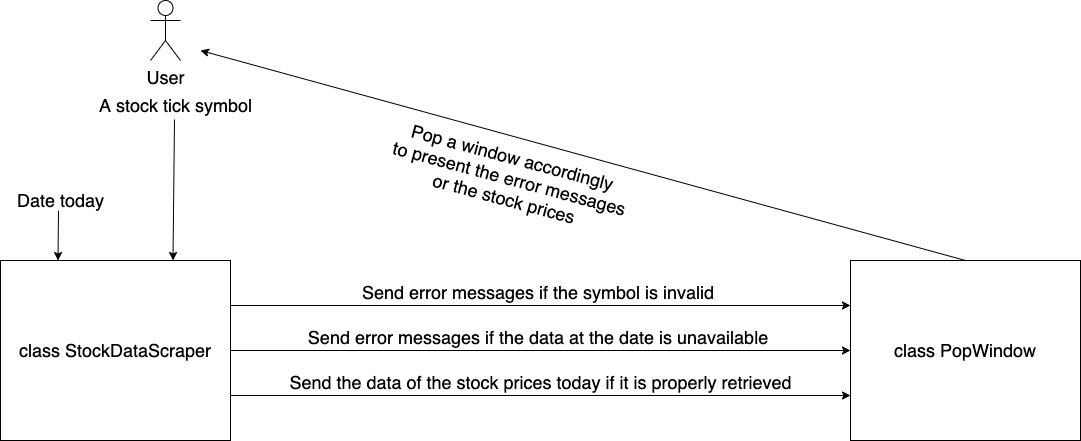

The diagram above was exported from draw.io. Its source (the exported page's mxGraphModel, read from the mxfile embedded in the PNG):
<mxGraphModel dx="2253" dy="658" grid="1" gridSize="10" guides="1" tooltips="1" connect="1" arrows="1" fold="1" page="1" pageScale="1" pageWidth="827" pageHeight="1169" background="#ffffff" math="0" shadow="0">
  <root>
    <mxCell id="WIyWlLk6GJQsqaUBKTNV-0" />
    <mxCell id="WIyWlLk6GJQsqaUBKTNV-1" parent="WIyWlLk6GJQsqaUBKTNV-0" />
    <mxCell id="R7zbUfIkJ5q1A6o6oyhQ-8" value="class StockDataScraper" style="rounded=0;whiteSpace=wrap;html=1;labelPosition=center;verticalLabelPosition=middle;align=center;verticalAlign=middle;fontSize=18;" parent="WIyWlLk6GJQsqaUBKTNV-1" vertex="1">
      <mxGeometry x="-270" y="330" width="230" height="180" as="geometry" />
    </mxCell>
    <mxCell id="R7zbUfIkJ5q1A6o6oyhQ-10" value="" style="endArrow=classic;html=1;entryX=0.25;entryY=0;entryDx=0;entryDy=0;fontSize=18;" parent="WIyWlLk6GJQsqaUBKTNV-1" target="R7zbUfIkJ5q1A6o6oyhQ-8" edge="1">
      <mxGeometry x="0.1417" y="22" width="50" height="50" relative="1" as="geometry">
        <mxPoint x="-212" y="280" as="sourcePoint" />
        <mxPoint x="392" y="300" as="targetPoint" />
        <mxPoint as="offset" />
      </mxGeometry>
    </mxCell>
    <mxCell id="R7zbUfIkJ5q1A6o6oyhQ-12" value="" style="endArrow=classic;html=1;entryX=0.75;entryY=0;entryDx=0;entryDy=0;fontSize=18;labelPosition=center;verticalLabelPosition=top;align=center;verticalAlign=bottom;exitX=0.494;exitY=0.967;exitDx=0;exitDy=0;exitPerimeter=0;" parent="WIyWlLk6GJQsqaUBKTNV-1" source="R7zbUfIkJ5q1A6o6oyhQ-19" edge="1">
      <mxGeometry width="50" height="50" relative="1" as="geometry">
        <mxPoint x="-97" y="170" as="sourcePoint" />
        <mxPoint x="-97.5" y="330" as="targetPoint" />
      </mxGeometry>
    </mxCell>
    <mxCell id="R7zbUfIkJ5q1A6o6oyhQ-13" value="class PopWindow" style="rounded=0;whiteSpace=wrap;html=1;labelPosition=center;verticalLabelPosition=middle;align=center;verticalAlign=middle;fontSize=18;" parent="WIyWlLk6GJQsqaUBKTNV-1" vertex="1">
      <mxGeometry x="580" y="330" width="230" height="180" as="geometry" />
    </mxCell>
    <mxCell id="R7zbUfIkJ5q1A6o6oyhQ-14" value="Send error messages if the symbol is invalid&amp;nbsp;" style="endArrow=classic;html=1;exitX=1;exitY=0.25;exitDx=0;exitDy=0;entryX=0;entryY=0.25;entryDx=0;entryDy=0;labelPosition=center;verticalLabelPosition=top;align=center;verticalAlign=bottom;fontSize=18;" parent="WIyWlLk6GJQsqaUBKTNV-1" source="R7zbUfIkJ5q1A6o6oyhQ-8" target="R7zbUfIkJ5q1A6o6oyhQ-13" edge="1">
      <mxGeometry width="50" height="50" relative="1" as="geometry">
        <mxPoint x="390" y="390" as="sourcePoint" />
        <mxPoint x="440" y="340" as="targetPoint" />
      </mxGeometry>
    </mxCell>
    <mxCell id="R7zbUfIkJ5q1A6o6oyhQ-15" value="Send the data of the stock prices today if it is properly retrieved" style="endArrow=classic;html=1;exitX=1;exitY=0.75;exitDx=0;exitDy=0;entryX=0;entryY=0.75;entryDx=0;entryDy=0;labelPosition=center;verticalLabelPosition=top;align=center;verticalAlign=bottom;fontSize=18;" parent="WIyWlLk6GJQsqaUBKTNV-1" source="R7zbUfIkJ5q1A6o6oyhQ-8" target="R7zbUfIkJ5q1A6o6oyhQ-13" edge="1">
      <mxGeometry width="50" height="50" relative="1" as="geometry">
        <mxPoint x="-30" y="385" as="sourcePoint" />
        <mxPoint x="590" y="385" as="targetPoint" />
      </mxGeometry>
    </mxCell>
    <mxCell id="R7zbUfIkJ5q1A6o6oyhQ-16" value="Send error messages if the data at the date is unavailable&amp;nbsp;" style="endArrow=classic;html=1;exitX=1;exitY=0.25;exitDx=0;exitDy=0;entryX=0;entryY=0.25;entryDx=0;entryDy=0;labelPosition=center;verticalLabelPosition=top;align=center;verticalAlign=bottom;fontSize=18;" parent="WIyWlLk6GJQsqaUBKTNV-1" edge="1">
      <mxGeometry width="50" height="50" relative="1" as="geometry">
        <mxPoint x="-40" y="420" as="sourcePoint" />
        <mxPoint x="580" y="420" as="targetPoint" />
      </mxGeometry>
    </mxCell>
    <mxCell id="R7zbUfIkJ5q1A6o6oyhQ-17" value="User" style="shape=umlActor;verticalLabelPosition=bottom;verticalAlign=top;html=1;outlineConnect=0;fontSize=18;" parent="WIyWlLk6GJQsqaUBKTNV-1" vertex="1">
      <mxGeometry x="-120" y="70" width="30" height="60" as="geometry" />
    </mxCell>
    <mxCell id="R7zbUfIkJ5q1A6o6oyhQ-18" value="Date today" style="text;html=1;align=center;verticalAlign=middle;resizable=0;points=[];autosize=1;fontSize=18;" parent="WIyWlLk6GJQsqaUBKTNV-1" vertex="1">
      <mxGeometry x="-260" y="255" width="100" height="30" as="geometry" />
    </mxCell>
    <mxCell id="R7zbUfIkJ5q1A6o6oyhQ-19" value="A stock tick symbol" style="text;html=1;align=center;verticalAlign=middle;resizable=0;points=[];autosize=1;fontSize=18;" parent="WIyWlLk6GJQsqaUBKTNV-1" vertex="1">
      <mxGeometry x="-180" y="160" width="170" height="30" as="geometry" />
    </mxCell>
    <mxCell id="R7zbUfIkJ5q1A6o6oyhQ-22" value="" style="endArrow=classic;html=1;fontSize=18;exitX=0.5;exitY=0;exitDx=0;exitDy=0;" parent="WIyWlLk6GJQsqaUBKTNV-1" source="R7zbUfIkJ5q1A6o6oyhQ-13" edge="1">
      <mxGeometry width="50" height="50" relative="1" as="geometry">
        <mxPoint x="390" y="280" as="sourcePoint" />
        <mxPoint x="-70" y="120" as="targetPoint" />
      </mxGeometry>
    </mxCell>
    <mxCell id="R7zbUfIkJ5q1A6o6oyhQ-23" value="Pop a window accordingly&amp;nbsp;&lt;br&gt;to present the error messages&lt;br&gt;or the stock prices" style="edgeLabel;html=1;align=center;verticalAlign=middle;resizable=0;points=[];fontSize=18;rotation=15;" parent="R7zbUfIkJ5q1A6o6oyhQ-22" vertex="1" connectable="0">
      <mxGeometry x="0.1487" y="-1" relative="1" as="geometry">
        <mxPoint x="-16.39" y="38.65" as="offset" />
      </mxGeometry>
    </mxCell>
  </root>
</mxGraphModel>